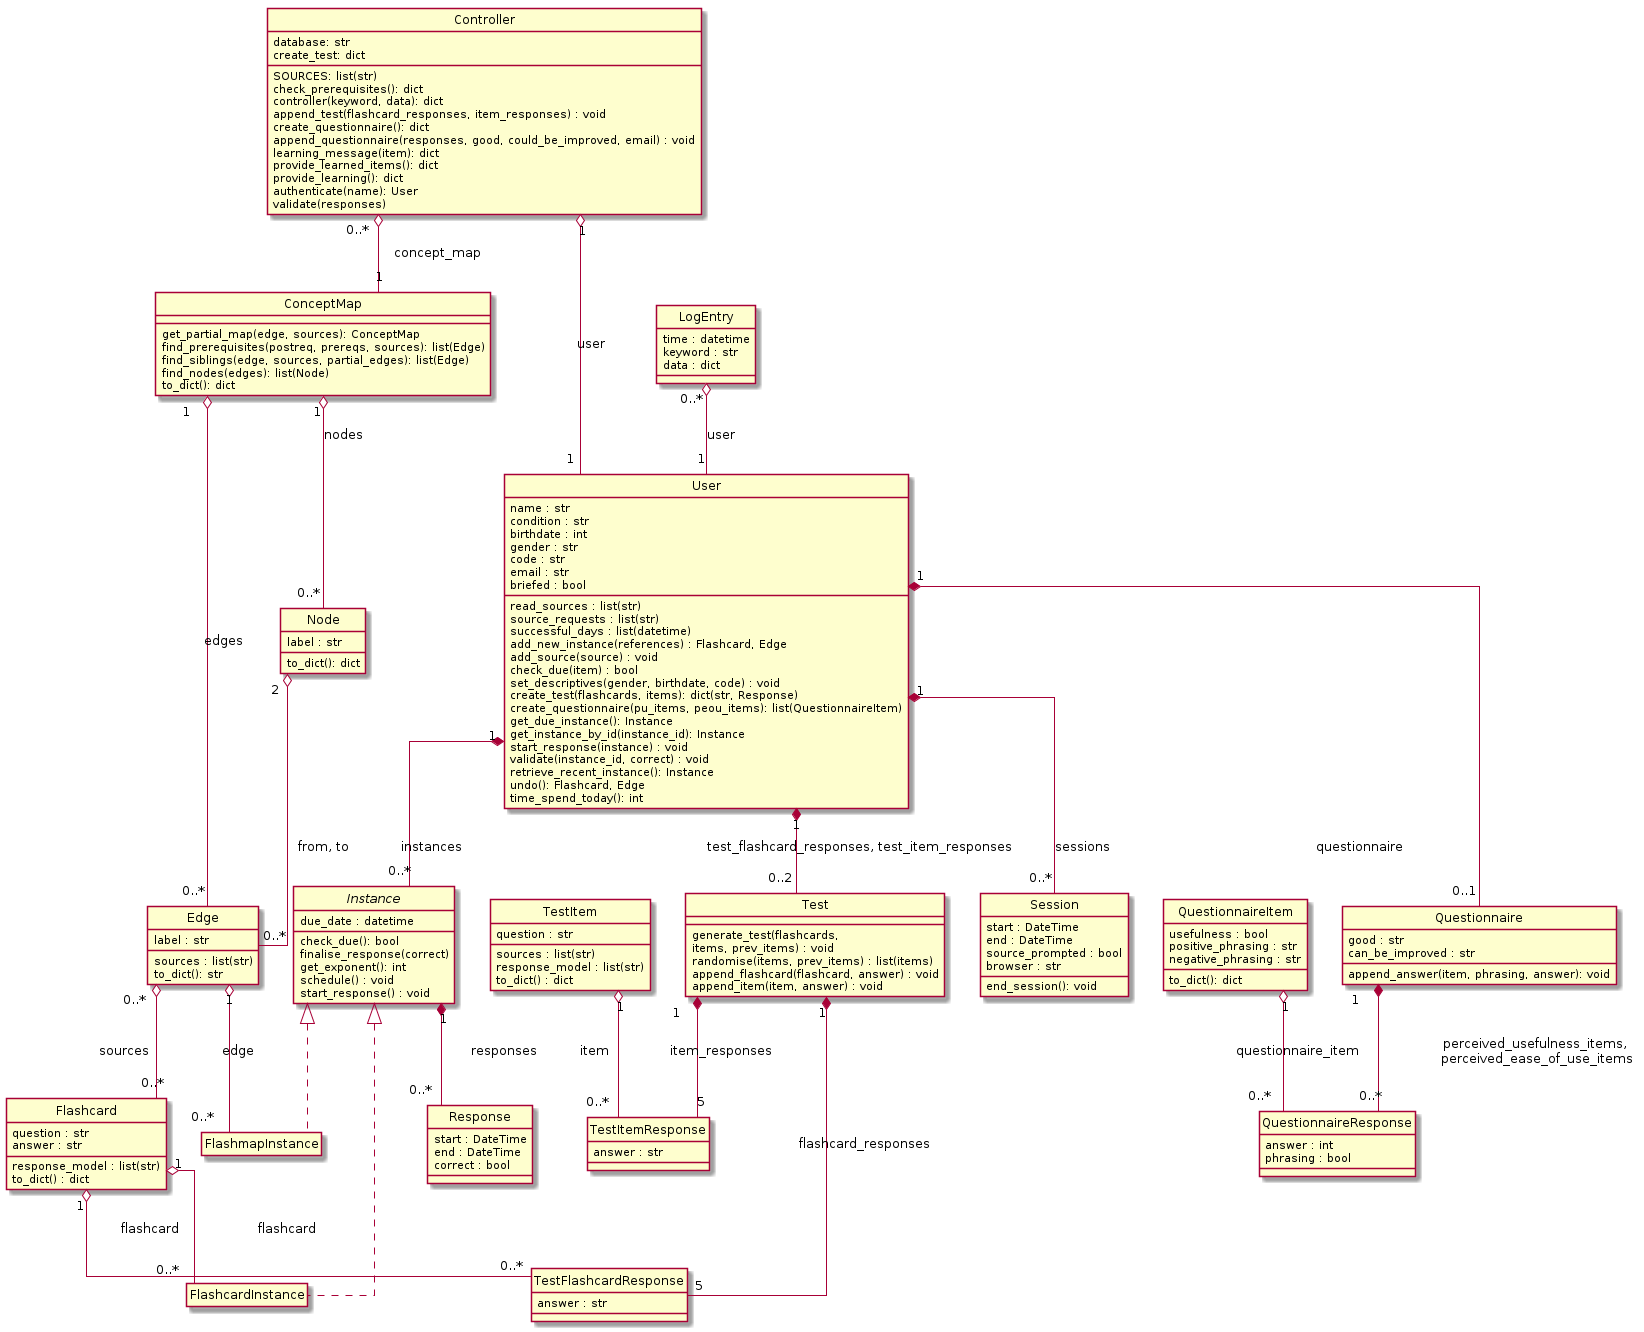

The diagram above was rendered by PlantUML. Its source (embedded in the PNG):
@startuml
hide empty members
hide circle
skinparam linetype ortho

class Controller {
    database: str
    SOURCES: list(str)
    check_prerequisites(): dict
    controller(keyword, data): dict
    create_test: dict
    append_test(flashcard_responses, item_responses) : void
    create_questionnaire(): dict
    append_questionnaire(responses, good, could_be_improved, email) : void
    learning_message(item): dict
    provide_learned_items(): dict
    provide_learning(): dict
    authenticate(name): User
    validate(responses) 
}

class ConceptMap {
    get_partial_map(edge, sources): ConceptMap
    find_prerequisites(postreq, prereqs, sources): list(Edge)
    find_siblings(edge, sources, partial_edges): list(Edge)
    find_nodes(edges): list(Node)
    to_dict(): dict
}

Controller "0..*" o-- "1" ConceptMap : concept_map

class Node {
    label : str
    to_dict(): dict
}

ConceptMap "1" o-- "0..*" Node : nodes

class Edge {
    label : str
    sources : list(str)
    to_dict(): str
}

ConceptMap "1" o-- "0..*" Edge : edges
Node "2" o-- "0..*" Edge : from, to

class Flashcard {
    question : str
    answer : str
    response_model : list(str)
    to_dict() : dict
}

Edge "0..*" o-- "0..*" Flashcard : sources 

class User {
    name : str
    condition : str
    birthdate : int
    read_sources : list(str)
    gender : str
    code : str
    email : str
    source_requests : list(str)
    successful_days : list(datetime)
    briefed : bool
    add_new_instance(references) : Flashcard, Edge
    add_source(source) : void
    check_due(item) : bool
    set_descriptives(gender, birthdate, code) : void
    create_test(flashcards, items): dict(str, Response)
    create_questionnaire(pu_items, peou_items): list(QuestionnaireItem)
    get_due_instance(): Instance
    get_instance_by_id(instance_id): Instance
    start_response(instance) : void
    validate(instance_id, correct) : void
    retrieve_recent_instance(): Instance
    undo(): Flashcard, Edge
    time_spend_today(): int
}

Controller "1" o-- "1" User : user

class LogEntry {
    time : datetime
    keyword : str
    data : dict
}

LogEntry "0..*" o-- "1" User : user

class Test {
    generate_test(flashcards,\nitems, prev_items) : void
    randomise(items, prev_items) : list(items)
    append_flashcard(flashcard, answer) : void
    append_item(item, answer) : void
}

User "1" *-- "0..2" Test : test_flashcard_responses, test_item_responses

class TestItem {
    question : str
    sources : list(str)
    response_model : list(str)
    to_dict() : dict
}


class TestItemResponse {
    answer : str
}

Test "1" *-- "5" TestItemResponse : item_responses
TestItem "1" o-- "0..*" TestItemResponse : item

class TestFlashcardResponse {
    answer : str
}

Test "1" *-- "5" TestFlashcardResponse: flashcard_responses
Flashcard "1" o-- "0..*" TestFlashcardResponse : flashcard

class QuestionnaireItem {
    usefulness : bool
    positive_phrasing : str
    negative_phrasing : str
    to_dict(): dict
}

class Questionnaire {
    good : str
    can_be_improved : str
    append_answer(item, phrasing, answer): void
}
    
User "1" *-- "0..1" Questionnaire : questionnaire

class QuestionnaireResponse {
    answer : int
    phrasing : bool
}

Questionnaire "1" *-- "0..*" QuestionnaireResponse : perceived_usefulness_items, \nperceived_ease_of_use_items
QuestionnaireItem "1" o-- "0..*" QuestionnaireResponse : questionnaire_item

abstract class Instance {
    due_date : datetime
    check_due(): bool
    finalise_response(correct)
    get_exponent(): int
    schedule() : void
    start_response() : void
}

User "1" *-- "0..*" Instance : instances

class FlashcardInstance

Instance <|.. FlashcardInstance
Flashcard "1" o-- "0..*" FlashcardInstance : flashcard

class FlashmapInstance

Instance <|.. FlashmapInstance
Edge "1" o-- "0..*" FlashmapInstance : edge

class Response {
    start : DateTime
    end : DateTime
    correct : bool
}

Instance "1" *-- "0..*" Response : responses

class Session {
    start : DateTime
    end : DateTime
    source_prompted : bool
    browser : str
    end_session(): void
}

User "1" *-- "0..*" Session : sessions

@enduml